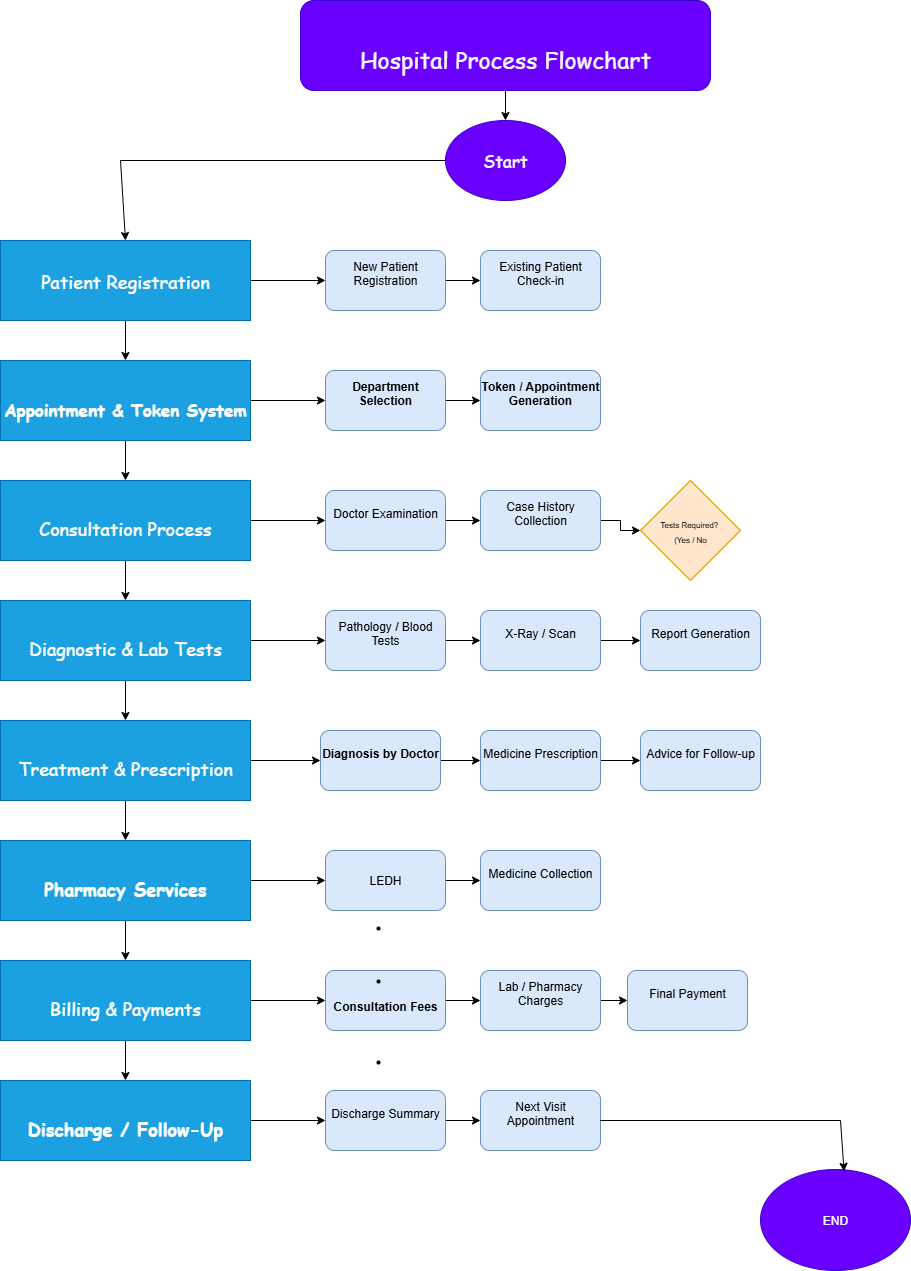

The diagram above was exported from draw.io. Its source (the exported page's mxGraphModel, read from the mxfile embedded in the PNG):
<mxGraphModel dx="2316" dy="1171" grid="1" gridSize="10" guides="1" tooltips="1" connect="1" arrows="1" fold="1" page="1" pageScale="1" pageWidth="827" pageHeight="1169" math="0" shadow="0">
  <root>
    <mxCell id="0" />
    <mxCell id="1" parent="0" />
    <mxCell id="v_CXuudkJNddT_LwURWb-37" value="" style="edgeStyle=orthogonalEdgeStyle;rounded=0;orthogonalLoop=1;jettySize=auto;html=1;" edge="1" parent="1" source="v_CXuudkJNddT_LwURWb-1" target="v_CXuudkJNddT_LwURWb-2">
      <mxGeometry relative="1" as="geometry" />
    </mxCell>
    <mxCell id="v_CXuudkJNddT_LwURWb-1" value="&lt;font face=&quot;Comic Sans MS&quot; style=&quot;font-size: 23px;&quot;&gt;&lt;br&gt;Hospital Process Flowchart&lt;br&gt;&lt;/font&gt;" style="rounded=1;whiteSpace=wrap;html=1;fillColor=#6a00ff;fontColor=#ffffff;strokeColor=#3700CC;" vertex="1" parent="1">
      <mxGeometry x="500" width="410" height="90" as="geometry" />
    </mxCell>
    <mxCell id="v_CXuudkJNddT_LwURWb-2" value="&lt;font style=&quot;font-size: 17px;&quot; face=&quot;Comic Sans MS&quot;&gt;Start&lt;/font&gt;" style="ellipse;whiteSpace=wrap;html=1;fillColor=#6a00ff;fontColor=#ffffff;strokeColor=#3700CC;" vertex="1" parent="1">
      <mxGeometry x="645" y="120" width="120" height="80" as="geometry" />
    </mxCell>
    <mxCell id="v_CXuudkJNddT_LwURWb-40" value="" style="edgeStyle=orthogonalEdgeStyle;rounded=0;orthogonalLoop=1;jettySize=auto;html=1;" edge="1" parent="1" source="v_CXuudkJNddT_LwURWb-3" target="v_CXuudkJNddT_LwURWb-4">
      <mxGeometry relative="1" as="geometry" />
    </mxCell>
    <mxCell id="v_CXuudkJNddT_LwURWb-47" value="" style="edgeStyle=orthogonalEdgeStyle;rounded=0;orthogonalLoop=1;jettySize=auto;html=1;" edge="1" parent="1" source="v_CXuudkJNddT_LwURWb-3" target="v_CXuudkJNddT_LwURWb-15">
      <mxGeometry relative="1" as="geometry" />
    </mxCell>
    <mxCell id="v_CXuudkJNddT_LwURWb-3" value="&lt;font style=&quot;font-size: 18px;&quot; face=&quot;Comic Sans MS&quot;&gt;Patient Registration&lt;br&gt;&lt;/font&gt;" style="rounded=0;whiteSpace=wrap;html=1;fillColor=#1ba1e2;fontColor=#ffffff;strokeColor=#006EAF;" vertex="1" parent="1">
      <mxGeometry x="200" y="240" width="250" height="80" as="geometry" />
    </mxCell>
    <mxCell id="v_CXuudkJNddT_LwURWb-41" value="" style="edgeStyle=orthogonalEdgeStyle;rounded=0;orthogonalLoop=1;jettySize=auto;html=1;" edge="1" parent="1" source="v_CXuudkJNddT_LwURWb-4" target="v_CXuudkJNddT_LwURWb-9">
      <mxGeometry relative="1" as="geometry" />
    </mxCell>
    <mxCell id="v_CXuudkJNddT_LwURWb-49" value="" style="edgeStyle=orthogonalEdgeStyle;rounded=0;orthogonalLoop=1;jettySize=auto;html=1;" edge="1" parent="1" source="v_CXuudkJNddT_LwURWb-4" target="v_CXuudkJNddT_LwURWb-17">
      <mxGeometry relative="1" as="geometry" />
    </mxCell>
    <mxCell id="v_CXuudkJNddT_LwURWb-4" value="&lt;font style=&quot;font-size: 15px;&quot;&gt;&lt;br&gt;&lt;/font&gt; &lt;font face=&quot;Comic Sans MS&quot; style=&quot;font-size: 17px;&quot;&gt;&lt;strong style=&quot;&quot; data-end=&quot;490&quot; data-start=&quot;460&quot;&gt;Appointment &amp;amp; Token System&lt;/strong&gt;&lt;br&gt;&lt;/font&gt;" style="rounded=0;whiteSpace=wrap;html=1;fillColor=#1ba1e2;fontColor=#ffffff;strokeColor=#006EAF;" vertex="1" parent="1">
      <mxGeometry x="200" y="360" width="250" height="80" as="geometry" />
    </mxCell>
    <mxCell id="v_CXuudkJNddT_LwURWb-45" value="" style="edgeStyle=orthogonalEdgeStyle;rounded=0;orthogonalLoop=1;jettySize=auto;html=1;" edge="1" parent="1" source="v_CXuudkJNddT_LwURWb-6" target="v_CXuudkJNddT_LwURWb-8">
      <mxGeometry relative="1" as="geometry" />
    </mxCell>
    <mxCell id="v_CXuudkJNddT_LwURWb-60" value="" style="edgeStyle=orthogonalEdgeStyle;rounded=0;orthogonalLoop=1;jettySize=auto;html=1;" edge="1" parent="1" source="v_CXuudkJNddT_LwURWb-6" target="v_CXuudkJNddT_LwURWb-29">
      <mxGeometry relative="1" as="geometry" />
    </mxCell>
    <mxCell id="v_CXuudkJNddT_LwURWb-6" value="&lt;br&gt; &lt;font face=&quot;Comic Sans MS&quot; style=&quot;font-size: 18px;&quot;&gt;&lt;strong style=&quot;&quot; data-end=&quot;1222&quot; data-start=&quot;1201&quot;&gt;Pharmacy Services&lt;/strong&gt;&lt;br&gt;&lt;/font&gt;" style="rounded=0;whiteSpace=wrap;html=1;fillColor=#1ba1e2;fontColor=#ffffff;strokeColor=#006EAF;" vertex="1" parent="1">
      <mxGeometry x="200" y="840" width="250" height="80" as="geometry" />
    </mxCell>
    <mxCell id="v_CXuudkJNddT_LwURWb-46" value="" style="edgeStyle=orthogonalEdgeStyle;rounded=0;orthogonalLoop=1;jettySize=auto;html=1;" edge="1" parent="1" source="v_CXuudkJNddT_LwURWb-8" target="v_CXuudkJNddT_LwURWb-12">
      <mxGeometry relative="1" as="geometry" />
    </mxCell>
    <mxCell id="v_CXuudkJNddT_LwURWb-61" value="" style="edgeStyle=orthogonalEdgeStyle;rounded=0;orthogonalLoop=1;jettySize=auto;html=1;" edge="1" parent="1" source="v_CXuudkJNddT_LwURWb-8" target="v_CXuudkJNddT_LwURWb-36">
      <mxGeometry relative="1" as="geometry" />
    </mxCell>
    <mxCell id="v_CXuudkJNddT_LwURWb-8" value="&lt;br&gt;&lt;font style=&quot;font-size: 18px;&quot; face=&quot;Comic Sans MS&quot;&gt;Billing &amp;amp; Payments&lt;br&gt;&lt;/font&gt;" style="rounded=0;whiteSpace=wrap;html=1;fillColor=#1ba1e2;fontColor=#ffffff;strokeColor=#006EAF;" vertex="1" parent="1">
      <mxGeometry x="200" y="960" width="250" height="80" as="geometry" />
    </mxCell>
    <mxCell id="v_CXuudkJNddT_LwURWb-42" value="" style="edgeStyle=orthogonalEdgeStyle;rounded=0;orthogonalLoop=1;jettySize=auto;html=1;" edge="1" parent="1" source="v_CXuudkJNddT_LwURWb-9" target="v_CXuudkJNddT_LwURWb-11">
      <mxGeometry relative="1" as="geometry" />
    </mxCell>
    <mxCell id="v_CXuudkJNddT_LwURWb-51" value="" style="edgeStyle=orthogonalEdgeStyle;rounded=0;orthogonalLoop=1;jettySize=auto;html=1;" edge="1" parent="1" source="v_CXuudkJNddT_LwURWb-9" target="v_CXuudkJNddT_LwURWb-19">
      <mxGeometry relative="1" as="geometry" />
    </mxCell>
    <mxCell id="v_CXuudkJNddT_LwURWb-9" value="&lt;br&gt;&lt;font face=&quot;Comic Sans MS&quot; style=&quot;font-size: 18px;&quot;&gt;Consultation Process&lt;br&gt;&lt;/font&gt;" style="rounded=0;whiteSpace=wrap;html=1;fillColor=#1ba1e2;fontColor=#ffffff;strokeColor=#006EAF;" vertex="1" parent="1">
      <mxGeometry x="200" y="480" width="250" height="80" as="geometry" />
    </mxCell>
    <mxCell id="v_CXuudkJNddT_LwURWb-44" value="" style="edgeStyle=orthogonalEdgeStyle;rounded=0;orthogonalLoop=1;jettySize=auto;html=1;" edge="1" parent="1" source="v_CXuudkJNddT_LwURWb-10" target="v_CXuudkJNddT_LwURWb-6">
      <mxGeometry relative="1" as="geometry" />
    </mxCell>
    <mxCell id="v_CXuudkJNddT_LwURWb-59" value="" style="edgeStyle=orthogonalEdgeStyle;rounded=0;orthogonalLoop=1;jettySize=auto;html=1;" edge="1" parent="1" source="v_CXuudkJNddT_LwURWb-10" target="v_CXuudkJNddT_LwURWb-25">
      <mxGeometry relative="1" as="geometry" />
    </mxCell>
    <mxCell id="v_CXuudkJNddT_LwURWb-10" value="&lt;br&gt;&lt;font face=&quot;Comic Sans MS&quot; style=&quot;font-size: 18px;&quot;&gt;Treatment &amp;amp; Prescription&lt;br&gt;&lt;/font&gt;" style="rounded=0;whiteSpace=wrap;html=1;fillColor=#1ba1e2;fontColor=#ffffff;strokeColor=#006EAF;" vertex="1" parent="1">
      <mxGeometry x="200" y="720" width="250" height="80" as="geometry" />
    </mxCell>
    <mxCell id="v_CXuudkJNddT_LwURWb-43" value="" style="edgeStyle=orthogonalEdgeStyle;rounded=0;orthogonalLoop=1;jettySize=auto;html=1;" edge="1" parent="1" source="v_CXuudkJNddT_LwURWb-11" target="v_CXuudkJNddT_LwURWb-10">
      <mxGeometry relative="1" as="geometry" />
    </mxCell>
    <mxCell id="v_CXuudkJNddT_LwURWb-54" value="" style="edgeStyle=orthogonalEdgeStyle;rounded=0;orthogonalLoop=1;jettySize=auto;html=1;" edge="1" parent="1" source="v_CXuudkJNddT_LwURWb-11" target="v_CXuudkJNddT_LwURWb-23">
      <mxGeometry relative="1" as="geometry" />
    </mxCell>
    <mxCell id="v_CXuudkJNddT_LwURWb-11" value="&lt;br&gt;&lt;font face=&quot;Comic Sans MS&quot; style=&quot;font-size: 18px;&quot;&gt;Diagnostic &amp;amp; Lab Tests&lt;br&gt;&lt;/font&gt;" style="rounded=0;whiteSpace=wrap;html=1;fillColor=#1ba1e2;fontColor=#ffffff;strokeColor=#006EAF;" vertex="1" parent="1">
      <mxGeometry x="200" y="600" width="250" height="80" as="geometry" />
    </mxCell>
    <mxCell id="v_CXuudkJNddT_LwURWb-65" value="" style="edgeStyle=orthogonalEdgeStyle;rounded=0;orthogonalLoop=1;jettySize=auto;html=1;" edge="1" parent="1" source="v_CXuudkJNddT_LwURWb-12" target="v_CXuudkJNddT_LwURWb-34">
      <mxGeometry relative="1" as="geometry" />
    </mxCell>
    <mxCell id="v_CXuudkJNddT_LwURWb-12" value="&lt;br&gt;&lt;font style=&quot;font-size: 18px;&quot; face=&quot;Comic Sans MS&quot;&gt;&lt;strong style=&quot;&quot; data-end=&quot;1546&quot; data-start=&quot;1521&quot;&gt;Discharge / Follow-Up&lt;/strong&gt; &lt;br&gt;&lt;/font&gt;" style="rounded=0;whiteSpace=wrap;html=1;fillColor=#1ba1e2;fontColor=#ffffff;strokeColor=#006EAF;" vertex="1" parent="1">
      <mxGeometry x="200" y="1080" width="250" height="80" as="geometry" />
    </mxCell>
    <mxCell id="v_CXuudkJNddT_LwURWb-48" value="" style="edgeStyle=orthogonalEdgeStyle;rounded=0;orthogonalLoop=1;jettySize=auto;html=1;" edge="1" parent="1" source="v_CXuudkJNddT_LwURWb-15" target="v_CXuudkJNddT_LwURWb-16">
      <mxGeometry relative="1" as="geometry" />
    </mxCell>
    <mxCell id="v_CXuudkJNddT_LwURWb-15" value="&#10;New Patient Registration&#10;&#10;" style="rounded=1;whiteSpace=wrap;html=1;fillColor=#dae8fc;strokeColor=#6c8ebf;" vertex="1" parent="1">
      <mxGeometry x="525" y="250" width="120" height="60" as="geometry" />
    </mxCell>
    <mxCell id="v_CXuudkJNddT_LwURWb-16" value="&#10;Existing Patient Check-in&#10;&#10;" style="rounded=1;whiteSpace=wrap;html=1;fillColor=#dae8fc;strokeColor=#6c8ebf;" vertex="1" parent="1">
      <mxGeometry x="680" y="250" width="120" height="60" as="geometry" />
    </mxCell>
    <mxCell id="v_CXuudkJNddT_LwURWb-50" value="" style="edgeStyle=orthogonalEdgeStyle;rounded=0;orthogonalLoop=1;jettySize=auto;html=1;" edge="1" parent="1" source="v_CXuudkJNddT_LwURWb-17" target="v_CXuudkJNddT_LwURWb-18">
      <mxGeometry relative="1" as="geometry" />
    </mxCell>
    <mxCell id="v_CXuudkJNddT_LwURWb-17" value="&#10; &lt;strong data-end=&quot;545&quot; data-start=&quot;521&quot;&gt;Department Selection&lt;/strong&gt;&#10;&#10;" style="rounded=1;whiteSpace=wrap;html=1;fillColor=#dae8fc;strokeColor=#6c8ebf;" vertex="1" parent="1">
      <mxGeometry x="525" y="370" width="120" height="60" as="geometry" />
    </mxCell>
    <mxCell id="v_CXuudkJNddT_LwURWb-18" value="&#10; &lt;strong data-end=&quot;606&quot; data-start=&quot;572&quot;&gt;Token / Appointment Generation&lt;/strong&gt;&#10;&#10;" style="rounded=1;whiteSpace=wrap;html=1;fillColor=#dae8fc;strokeColor=#6c8ebf;" vertex="1" parent="1">
      <mxGeometry x="680" y="370" width="120" height="60" as="geometry" />
    </mxCell>
    <mxCell id="v_CXuudkJNddT_LwURWb-52" value="" style="edgeStyle=orthogonalEdgeStyle;rounded=0;orthogonalLoop=1;jettySize=auto;html=1;" edge="1" parent="1" source="v_CXuudkJNddT_LwURWb-19" target="v_CXuudkJNddT_LwURWb-20">
      <mxGeometry relative="1" as="geometry" />
    </mxCell>
    <mxCell id="v_CXuudkJNddT_LwURWb-19" value="&#10;Doctor Examination&#10;&#10;" style="rounded=1;whiteSpace=wrap;html=1;fillColor=#dae8fc;strokeColor=#6c8ebf;" vertex="1" parent="1">
      <mxGeometry x="525" y="490" width="120" height="60" as="geometry" />
    </mxCell>
    <mxCell id="v_CXuudkJNddT_LwURWb-53" value="" style="edgeStyle=orthogonalEdgeStyle;rounded=0;orthogonalLoop=1;jettySize=auto;html=1;" edge="1" parent="1" source="v_CXuudkJNddT_LwURWb-20" target="v_CXuudkJNddT_LwURWb-21">
      <mxGeometry relative="1" as="geometry" />
    </mxCell>
    <mxCell id="v_CXuudkJNddT_LwURWb-20" value="&#10;Case History Collection&#10;&#10;" style="rounded=1;whiteSpace=wrap;html=1;fillColor=#dae8fc;strokeColor=#6c8ebf;" vertex="1" parent="1">
      <mxGeometry x="680" y="490" width="120" height="60" as="geometry" />
    </mxCell>
    <mxCell id="v_CXuudkJNddT_LwURWb-21" value="&lt;br&gt;&lt;font style=&quot;font-size: 8px;&quot;&gt;Tests Required?&amp;nbsp;&lt;/font&gt;&lt;div&gt;&lt;font style=&quot;font-size: 8px;&quot;&gt;(Yes / No&lt;br&gt;&lt;/font&gt;&lt;br&gt;&lt;/div&gt;" style="rhombus;whiteSpace=wrap;html=1;fillColor=#ffe6cc;strokeColor=#d79b00;" vertex="1" parent="1">
      <mxGeometry x="840" y="480" width="100" height="100" as="geometry" />
    </mxCell>
    <mxCell id="v_CXuudkJNddT_LwURWb-56" value="" style="edgeStyle=orthogonalEdgeStyle;rounded=0;orthogonalLoop=1;jettySize=auto;html=1;" edge="1" parent="1" source="v_CXuudkJNddT_LwURWb-22" target="v_CXuudkJNddT_LwURWb-24">
      <mxGeometry relative="1" as="geometry" />
    </mxCell>
    <mxCell id="v_CXuudkJNddT_LwURWb-22" value="&#10;X-Ray / Scan&#10;&#10;" style="rounded=1;whiteSpace=wrap;html=1;fillColor=#dae8fc;strokeColor=#6c8ebf;" vertex="1" parent="1">
      <mxGeometry x="680" y="610" width="120" height="60" as="geometry" />
    </mxCell>
    <mxCell id="v_CXuudkJNddT_LwURWb-55" value="" style="edgeStyle=orthogonalEdgeStyle;rounded=0;orthogonalLoop=1;jettySize=auto;html=1;" edge="1" parent="1" source="v_CXuudkJNddT_LwURWb-23" target="v_CXuudkJNddT_LwURWb-22">
      <mxGeometry relative="1" as="geometry" />
    </mxCell>
    <mxCell id="v_CXuudkJNddT_LwURWb-23" value="&#10;Pathology / Blood Tests&#10;&#10;" style="rounded=1;whiteSpace=wrap;html=1;fillColor=#dae8fc;strokeColor=#6c8ebf;" vertex="1" parent="1">
      <mxGeometry x="525" y="610" width="120" height="60" as="geometry" />
    </mxCell>
    <mxCell id="v_CXuudkJNddT_LwURWb-24" value="&#10;Report Generation&#10;&#10;" style="rounded=1;whiteSpace=wrap;html=1;fillColor=#dae8fc;strokeColor=#6c8ebf;" vertex="1" parent="1">
      <mxGeometry x="840" y="610" width="120" height="60" as="geometry" />
    </mxCell>
    <mxCell id="v_CXuudkJNddT_LwURWb-58" value="" style="edgeStyle=orthogonalEdgeStyle;rounded=0;orthogonalLoop=1;jettySize=auto;html=1;" edge="1" parent="1" source="v_CXuudkJNddT_LwURWb-25" target="v_CXuudkJNddT_LwURWb-26">
      <mxGeometry relative="1" as="geometry" />
    </mxCell>
    <mxCell id="v_CXuudkJNddT_LwURWb-25" value="&#10; &lt;strong data-end=&quot;1087&quot; data-start=&quot;1064&quot;&gt;Diagnosis by Doctor&lt;/strong&gt;&#10;&#10;" style="rounded=1;whiteSpace=wrap;html=1;fillColor=#dae8fc;strokeColor=#6c8ebf;" vertex="1" parent="1">
      <mxGeometry x="520" y="730" width="120" height="60" as="geometry" />
    </mxCell>
    <mxCell id="v_CXuudkJNddT_LwURWb-57" value="" style="edgeStyle=orthogonalEdgeStyle;rounded=0;orthogonalLoop=1;jettySize=auto;html=1;" edge="1" parent="1" source="v_CXuudkJNddT_LwURWb-26" target="v_CXuudkJNddT_LwURWb-27">
      <mxGeometry relative="1" as="geometry" />
    </mxCell>
    <mxCell id="v_CXuudkJNddT_LwURWb-26" value="&#10;Medicine Prescription&#10;&#10;" style="rounded=1;whiteSpace=wrap;html=1;fillColor=#dae8fc;strokeColor=#6c8ebf;" vertex="1" parent="1">
      <mxGeometry x="680" y="730" width="120" height="60" as="geometry" />
    </mxCell>
    <mxCell id="v_CXuudkJNddT_LwURWb-27" value="&#10;Advice for Follow-up&#10;&#10;" style="rounded=1;whiteSpace=wrap;html=1;fillColor=#dae8fc;strokeColor=#6c8ebf;" vertex="1" parent="1">
      <mxGeometry x="840" y="730" width="120" height="60" as="geometry" />
    </mxCell>
    <mxCell id="v_CXuudkJNddT_LwURWb-28" value="&#10;Medicine Collection&#10;&#10;" style="rounded=1;whiteSpace=wrap;html=1;fillColor=#dae8fc;strokeColor=#6c8ebf;" vertex="1" parent="1">
      <mxGeometry x="680" y="850" width="120" height="60" as="geometry" />
    </mxCell>
    <mxCell id="v_CXuudkJNddT_LwURWb-63" value="" style="edgeStyle=orthogonalEdgeStyle;rounded=0;orthogonalLoop=1;jettySize=auto;html=1;" edge="1" parent="1" source="v_CXuudkJNddT_LwURWb-29" target="v_CXuudkJNddT_LwURWb-28">
      <mxGeometry relative="1" as="geometry" />
    </mxCell>
    <mxCell id="v_CXuudkJNddT_LwURWb-29" value="LEDH" style="rounded=1;whiteSpace=wrap;html=1;fillColor=#dae8fc;strokeColor=#6c8ebf;" vertex="1" parent="1">
      <mxGeometry x="525" y="850" width="120" height="60" as="geometry" />
    </mxCell>
    <mxCell id="v_CXuudkJNddT_LwURWb-30" value="&#10;Final Payment&#10;&#10;" style="rounded=1;whiteSpace=wrap;html=1;fillColor=#dae8fc;strokeColor=#6c8ebf;" vertex="1" parent="1">
      <mxGeometry x="827" y="970" width="120" height="60" as="geometry" />
    </mxCell>
    <mxCell id="v_CXuudkJNddT_LwURWb-64" value="" style="edgeStyle=orthogonalEdgeStyle;rounded=0;orthogonalLoop=1;jettySize=auto;html=1;" edge="1" parent="1" source="v_CXuudkJNddT_LwURWb-31" target="v_CXuudkJNddT_LwURWb-30">
      <mxGeometry relative="1" as="geometry" />
    </mxCell>
    <mxCell id="v_CXuudkJNddT_LwURWb-31" value="&#10;Lab / Pharmacy Charges&#10;&#10;" style="rounded=1;whiteSpace=wrap;html=1;fillColor=#dae8fc;strokeColor=#6c8ebf;" vertex="1" parent="1">
      <mxGeometry x="680" y="970" width="120" height="60" as="geometry" />
    </mxCell>
    <mxCell id="v_CXuudkJNddT_LwURWb-33" value="&#10;Next Visit Appointment&#10;&#10;" style="rounded=1;whiteSpace=wrap;html=1;fillColor=#dae8fc;strokeColor=#6c8ebf;" vertex="1" parent="1">
      <mxGeometry x="680" y="1090" width="120" height="60" as="geometry" />
    </mxCell>
    <mxCell id="v_CXuudkJNddT_LwURWb-66" value="" style="edgeStyle=orthogonalEdgeStyle;rounded=0;orthogonalLoop=1;jettySize=auto;html=1;" edge="1" parent="1" source="v_CXuudkJNddT_LwURWb-34" target="v_CXuudkJNddT_LwURWb-33">
      <mxGeometry relative="1" as="geometry" />
    </mxCell>
    <mxCell id="v_CXuudkJNddT_LwURWb-34" value="&#10;Discharge Summary&#10;&#10;" style="rounded=1;whiteSpace=wrap;html=1;fillColor=#dae8fc;strokeColor=#6c8ebf;" vertex="1" parent="1">
      <mxGeometry x="525" y="1090" width="120" height="60" as="geometry" />
    </mxCell>
    <mxCell id="v_CXuudkJNddT_LwURWb-35" value="END" style="ellipse;whiteSpace=wrap;html=1;fillColor=#6a00ff;fontColor=#ffffff;strokeColor=#3700CC;" vertex="1" parent="1">
      <mxGeometry x="960" y="1169" width="150" height="101" as="geometry" />
    </mxCell>
    <mxCell id="v_CXuudkJNddT_LwURWb-62" value="" style="edgeStyle=orthogonalEdgeStyle;rounded=0;orthogonalLoop=1;jettySize=auto;html=1;" edge="1" parent="1" source="v_CXuudkJNddT_LwURWb-36" target="v_CXuudkJNddT_LwURWb-31">
      <mxGeometry relative="1" as="geometry" />
    </mxCell>
    <mxCell id="v_CXuudkJNddT_LwURWb-36" value="&lt;br&gt;&lt;li data-end=&quot;1415&quot; data-start=&quot;1368&quot;&gt;&lt;p data-end=&quot;1415&quot; data-start=&quot;1370&quot;&gt;&lt;strong data-end=&quot;1413&quot; data-start=&quot;1392&quot;&gt;&lt;br&gt;&lt;/strong&gt;&lt;/p&gt;&lt;/li&gt;&lt;li data-end=&quot;1415&quot; data-start=&quot;1368&quot;&gt;&lt;p data-end=&quot;1415&quot; data-start=&quot;1370&quot;&gt;&lt;strong data-end=&quot;1413&quot; data-start=&quot;1392&quot;&gt;Consultation Fees&lt;/strong&gt;&lt;/p&gt;&lt;br&gt;&lt;/li&gt;&lt;br&gt;&lt;li data-end=&quot;1468&quot; data-start=&quot;1416&quot;&gt;&lt;br&gt;&lt;p data-end=&quot;1468&quot; data-start=&quot;1418&quot;&gt;&lt;/p&gt;&lt;/li&gt;&lt;div&gt;&lt;br/&gt;&lt;/div&gt;" style="rounded=1;whiteSpace=wrap;html=1;fillColor=#dae8fc;strokeColor=#6c8ebf;" vertex="1" parent="1">
      <mxGeometry x="525" y="970" width="120" height="60" as="geometry" />
    </mxCell>
    <mxCell id="v_CXuudkJNddT_LwURWb-38" value="" style="endArrow=none;html=1;rounded=0;entryX=0;entryY=0.5;entryDx=0;entryDy=0;" edge="1" parent="1" target="v_CXuudkJNddT_LwURWb-2">
      <mxGeometry width="50" height="50" relative="1" as="geometry">
        <mxPoint x="320" y="160" as="sourcePoint" />
        <mxPoint x="730" y="310" as="targetPoint" />
      </mxGeometry>
    </mxCell>
    <mxCell id="v_CXuudkJNddT_LwURWb-39" value="" style="endArrow=classic;html=1;rounded=0;entryX=0.5;entryY=0;entryDx=0;entryDy=0;" edge="1" parent="1" target="v_CXuudkJNddT_LwURWb-3">
      <mxGeometry width="50" height="50" relative="1" as="geometry">
        <mxPoint x="320" y="160" as="sourcePoint" />
        <mxPoint x="730" y="310" as="targetPoint" />
      </mxGeometry>
    </mxCell>
    <mxCell id="v_CXuudkJNddT_LwURWb-67" value="" style="endArrow=none;html=1;rounded=0;exitX=1;exitY=0.5;exitDx=0;exitDy=0;" edge="1" parent="1" source="v_CXuudkJNddT_LwURWb-33">
      <mxGeometry width="50" height="50" relative="1" as="geometry">
        <mxPoint x="670" y="1240" as="sourcePoint" />
        <mxPoint x="1040" y="1120" as="targetPoint" />
      </mxGeometry>
    </mxCell>
    <mxCell id="v_CXuudkJNddT_LwURWb-68" value="" style="endArrow=classic;html=1;rounded=0;entryX=0.557;entryY=0.018;entryDx=0;entryDy=0;entryPerimeter=0;" edge="1" parent="1" target="v_CXuudkJNddT_LwURWb-35">
      <mxGeometry width="50" height="50" relative="1" as="geometry">
        <mxPoint x="1040" y="1120" as="sourcePoint" />
        <mxPoint x="720" y="1190" as="targetPoint" />
      </mxGeometry>
    </mxCell>
  </root>
</mxGraphModel>